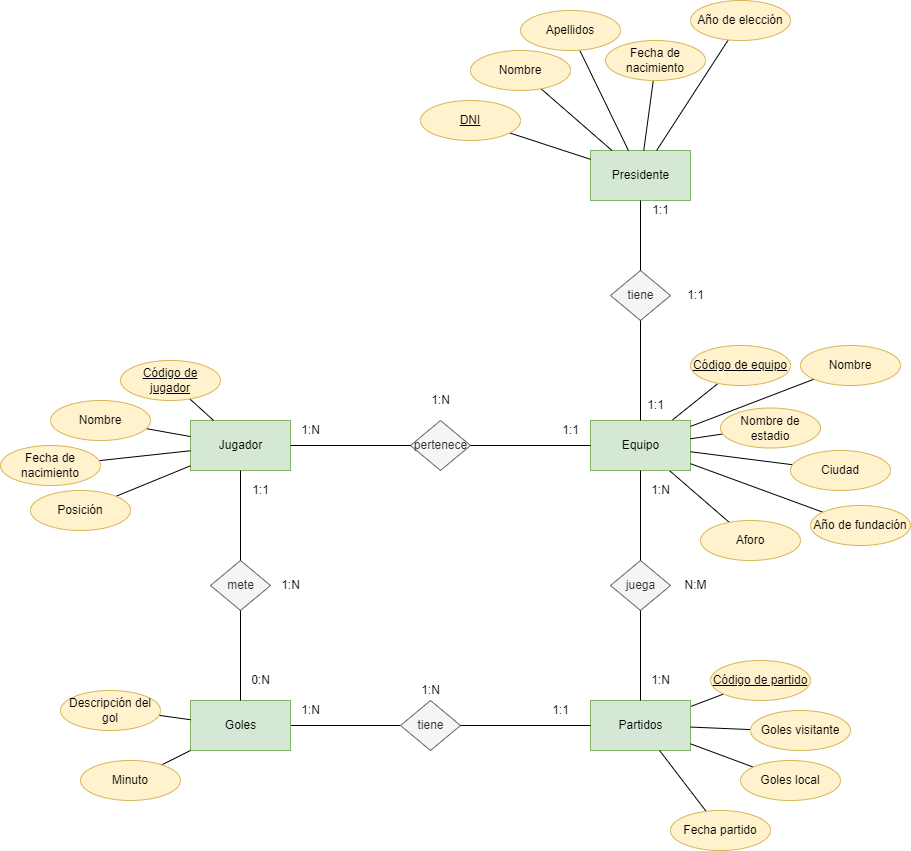

The diagram above was exported from draw.io. Its source (the exported page's mxGraphModel, read from the mxfile embedded in the PNG):
<mxGraphModel dx="3164" dy="1574" grid="1" gridSize="10" guides="1" tooltips="1" connect="1" arrows="1" fold="1" page="1" pageScale="1" pageWidth="827" pageHeight="1169" math="0" shadow="0">
  <root>
    <mxCell id="0" />
    <mxCell id="1" parent="0" />
    <mxCell id="2" style="edgeStyle=none;html=1;endArrow=none;endFill=0;" parent="1" source="4" target="22" edge="1">
      <mxGeometry relative="1" as="geometry" />
    </mxCell>
    <mxCell id="3" style="edgeStyle=none;html=1;endArrow=none;endFill=0;" parent="1" source="4" target="23" edge="1">
      <mxGeometry relative="1" as="geometry" />
    </mxCell>
    <mxCell id="4" value="Equipo" style="html=1;dashed=0;whitespace=wrap;fillColor=#d5e8d4;strokeColor=#82b366;" parent="1" vertex="1">
      <mxGeometry x="590" y="600" width="100" height="50" as="geometry" />
    </mxCell>
    <mxCell id="5" value="Jugador" style="html=1;dashed=0;whitespace=wrap;fillColor=#d5e8d4;strokeColor=#82b366;" parent="1" vertex="1">
      <mxGeometry x="190" y="600" width="100" height="50" as="geometry" />
    </mxCell>
    <mxCell id="6" style="edgeStyle=none;html=1;endArrow=none;endFill=0;" parent="1" source="7" target="5" edge="1">
      <mxGeometry relative="1" as="geometry" />
    </mxCell>
    <mxCell id="7" value="Código de jugador" style="ellipse;whiteSpace=wrap;html=1;align=center;fontStyle=4;fillColor=#fff2cc;strokeColor=#d6b656;" parent="1" vertex="1">
      <mxGeometry x="120" y="540" width="100" height="40" as="geometry" />
    </mxCell>
    <mxCell id="8" style="edgeStyle=none;html=1;endArrow=none;endFill=0;" parent="1" source="9" target="5" edge="1">
      <mxGeometry relative="1" as="geometry" />
    </mxCell>
    <mxCell id="9" value="Nombre" style="ellipse;whiteSpace=wrap;html=1;align=center;fillColor=#fff2cc;strokeColor=#d6b656;" parent="1" vertex="1">
      <mxGeometry x="50" y="580" width="100" height="40" as="geometry" />
    </mxCell>
    <mxCell id="10" style="edgeStyle=none;html=1;endArrow=none;endFill=0;" parent="1" source="11" target="5" edge="1">
      <mxGeometry relative="1" as="geometry" />
    </mxCell>
    <mxCell id="11" value="Fecha de nacimiento" style="ellipse;whiteSpace=wrap;html=1;align=center;fillColor=#fff2cc;strokeColor=#d6b656;" parent="1" vertex="1">
      <mxGeometry y="625" width="100" height="40" as="geometry" />
    </mxCell>
    <mxCell id="12" style="edgeStyle=none;html=1;endArrow=none;endFill=0;" parent="1" source="13" target="5" edge="1">
      <mxGeometry relative="1" as="geometry" />
    </mxCell>
    <mxCell id="13" value="Posición" style="ellipse;whiteSpace=wrap;html=1;align=center;fillColor=#fff2cc;strokeColor=#d6b656;" parent="1" vertex="1">
      <mxGeometry x="30" y="670" width="100" height="40" as="geometry" />
    </mxCell>
    <mxCell id="14" style="edgeStyle=none;html=1;endArrow=none;endFill=0;" parent="1" source="15" target="4" edge="1">
      <mxGeometry relative="1" as="geometry" />
    </mxCell>
    <mxCell id="15" value="Nombre" style="ellipse;whiteSpace=wrap;html=1;align=center;fillColor=#fff2cc;strokeColor=#d6b656;" parent="1" vertex="1">
      <mxGeometry x="800" y="525" width="100" height="40" as="geometry" />
    </mxCell>
    <mxCell id="16" style="edgeStyle=none;html=1;endArrow=none;endFill=0;" parent="1" source="17" target="4" edge="1">
      <mxGeometry relative="1" as="geometry" />
    </mxCell>
    <mxCell id="17" value="Nombre de estadio" style="ellipse;whiteSpace=wrap;html=1;align=center;fillColor=#fff2cc;strokeColor=#d6b656;" parent="1" vertex="1">
      <mxGeometry x="720" y="587.5" width="100" height="40" as="geometry" />
    </mxCell>
    <mxCell id="18" style="edgeStyle=none;html=1;endArrow=none;endFill=0;" parent="1" source="19" target="4" edge="1">
      <mxGeometry relative="1" as="geometry" />
    </mxCell>
    <mxCell id="19" value="Ciudad" style="ellipse;whiteSpace=wrap;html=1;align=center;fillColor=#fff2cc;strokeColor=#d6b656;" parent="1" vertex="1">
      <mxGeometry x="790" y="630" width="100" height="40" as="geometry" />
    </mxCell>
    <mxCell id="20" style="edgeStyle=none;html=1;endArrow=none;endFill=0;" parent="1" source="21" target="4" edge="1">
      <mxGeometry relative="1" as="geometry" />
    </mxCell>
    <mxCell id="21" value="Año de fundación" style="ellipse;whiteSpace=wrap;html=1;align=center;fillColor=#fff2cc;strokeColor=#d6b656;" parent="1" vertex="1">
      <mxGeometry x="810" y="685" width="100" height="40" as="geometry" />
    </mxCell>
    <mxCell id="22" value="Código de equipo" style="ellipse;whiteSpace=wrap;html=1;align=center;fontStyle=4;fillColor=#fff2cc;strokeColor=#d6b656;" parent="1" vertex="1">
      <mxGeometry x="690" y="525" width="100" height="40" as="geometry" />
    </mxCell>
    <mxCell id="23" value="Aforo" style="ellipse;whiteSpace=wrap;html=1;align=center;fillColor=#fff2cc;strokeColor=#d6b656;" parent="1" vertex="1">
      <mxGeometry x="700" y="700" width="100" height="40" as="geometry" />
    </mxCell>
    <mxCell id="24" value="" style="group" parent="1" vertex="1" connectable="0">
      <mxGeometry x="550" y="595" width="40" height="30" as="geometry" />
    </mxCell>
    <mxCell id="25" value="1:1" style="text;html=1;align=center;verticalAlign=middle;resizable=0;points=[];autosize=1;strokeColor=none;fillColor=none;" parent="24" vertex="1">
      <mxGeometry width="40" height="30" as="geometry" />
    </mxCell>
    <mxCell id="26" value="" style="group" parent="1" vertex="1" connectable="0">
      <mxGeometry x="290" y="595" width="40" height="30" as="geometry" />
    </mxCell>
    <mxCell id="27" value="1:N" style="text;html=1;align=center;verticalAlign=middle;resizable=0;points=[];autosize=1;strokeColor=none;fillColor=none;" parent="26" vertex="1">
      <mxGeometry width="40" height="30" as="geometry" />
    </mxCell>
    <mxCell id="28" value="" style="group" parent="1" vertex="1" connectable="0">
      <mxGeometry x="410" y="565" width="60" height="85" as="geometry" />
    </mxCell>
    <mxCell id="29" value="pertenece" style="shape=rhombus;html=1;dashed=0;whitespace=wrap;perimeter=rhombusPerimeter;fillColor=#f5f5f5;fontColor=#333333;strokeColor=#666666;" parent="28" vertex="1">
      <mxGeometry y="35" width="60" height="50" as="geometry" />
    </mxCell>
    <mxCell id="30" value="1:N" style="text;html=1;align=center;verticalAlign=middle;resizable=0;points=[];autosize=1;strokeColor=none;fillColor=none;" parent="28" vertex="1">
      <mxGeometry x="10" width="40" height="30" as="geometry" />
    </mxCell>
    <mxCell id="31" style="edgeStyle=none;html=1;exitX=1;exitY=0.5;exitDx=0;exitDy=0;entryX=0;entryY=0.5;entryDx=0;entryDy=0;endArrow=none;endFill=0;" parent="1" source="29" target="4" edge="1">
      <mxGeometry relative="1" as="geometry" />
    </mxCell>
    <mxCell id="32" style="edgeStyle=none;html=1;exitX=1;exitY=0.5;exitDx=0;exitDy=0;entryX=0;entryY=0.5;entryDx=0;entryDy=0;endArrow=none;endFill=0;" parent="1" source="5" target="29" edge="1">
      <mxGeometry relative="1" as="geometry" />
    </mxCell>
    <mxCell id="33" style="edgeStyle=none;html=1;endArrow=none;endFill=0;" parent="1" source="34" target="35" edge="1">
      <mxGeometry relative="1" as="geometry" />
    </mxCell>
    <mxCell id="34" value="Partidos" style="html=1;dashed=0;whitespace=wrap;fillColor=#d5e8d4;strokeColor=#82b366;" parent="1" vertex="1">
      <mxGeometry x="590" y="880" width="100" height="50" as="geometry" />
    </mxCell>
    <mxCell id="35" value="Código de partido" style="ellipse;whiteSpace=wrap;html=1;align=center;fontStyle=4;fillColor=#fff2cc;strokeColor=#d6b656;" parent="1" vertex="1">
      <mxGeometry x="710" y="840" width="100" height="40" as="geometry" />
    </mxCell>
    <mxCell id="36" style="edgeStyle=none;html=1;endArrow=none;endFill=0;" parent="1" source="37" target="34" edge="1">
      <mxGeometry relative="1" as="geometry" />
    </mxCell>
    <mxCell id="37" value="Goles local" style="ellipse;whiteSpace=wrap;html=1;align=center;fillColor=#fff2cc;strokeColor=#d6b656;" parent="1" vertex="1">
      <mxGeometry x="740" y="940" width="100" height="40" as="geometry" />
    </mxCell>
    <mxCell id="38" style="edgeStyle=none;html=1;endArrow=none;endFill=0;" parent="1" source="39" target="34" edge="1">
      <mxGeometry relative="1" as="geometry" />
    </mxCell>
    <mxCell id="39" value="Goles visitante" style="ellipse;whiteSpace=wrap;html=1;align=center;fillColor=#fff2cc;strokeColor=#d6b656;" parent="1" vertex="1">
      <mxGeometry x="750" y="890" width="100" height="40" as="geometry" />
    </mxCell>
    <mxCell id="40" style="edgeStyle=none;html=1;endArrow=none;endFill=0;" parent="1" source="41" target="34" edge="1">
      <mxGeometry relative="1" as="geometry" />
    </mxCell>
    <mxCell id="41" value="Fecha partido" style="ellipse;whiteSpace=wrap;html=1;align=center;fillColor=#fff2cc;strokeColor=#d6b656;" parent="1" vertex="1">
      <mxGeometry x="670" y="990" width="100" height="40" as="geometry" />
    </mxCell>
    <mxCell id="42" style="edgeStyle=none;html=1;endArrow=none;endFill=0;" parent="1" source="43" target="61" edge="1">
      <mxGeometry relative="1" as="geometry" />
    </mxCell>
    <mxCell id="43" value="Goles" style="html=1;dashed=0;whitespace=wrap;fillColor=#d5e8d4;strokeColor=#82b366;" parent="1" vertex="1">
      <mxGeometry x="190" y="880" width="100" height="50" as="geometry" />
    </mxCell>
    <mxCell id="44" style="edgeStyle=none;html=1;endArrow=none;endFill=0;" parent="1" source="45" target="43" edge="1">
      <mxGeometry relative="1" as="geometry" />
    </mxCell>
    <mxCell id="45" value="Minuto" style="ellipse;whiteSpace=wrap;html=1;align=center;fillColor=#fff2cc;strokeColor=#d6b656;" parent="1" vertex="1">
      <mxGeometry x="80" y="940" width="100" height="40" as="geometry" />
    </mxCell>
    <mxCell id="46" style="edgeStyle=none;html=1;endArrow=none;endFill=0;" parent="1" source="47" target="43" edge="1">
      <mxGeometry relative="1" as="geometry" />
    </mxCell>
    <mxCell id="47" value="Descripción del gol" style="ellipse;whiteSpace=wrap;html=1;align=center;fillColor=#fff2cc;strokeColor=#d6b656;" parent="1" vertex="1">
      <mxGeometry x="60" y="870" width="100" height="40" as="geometry" />
    </mxCell>
    <mxCell id="48" value="" style="group" parent="1" vertex="1" connectable="0">
      <mxGeometry x="540" y="875" width="40" height="30" as="geometry" />
    </mxCell>
    <mxCell id="49" value="1:1" style="text;html=1;align=center;verticalAlign=middle;resizable=0;points=[];autosize=1;strokeColor=none;fillColor=none;" parent="48" vertex="1">
      <mxGeometry width="40" height="30" as="geometry" />
    </mxCell>
    <mxCell id="50" value="1:N" style="text;html=1;align=center;verticalAlign=middle;resizable=0;points=[];autosize=1;strokeColor=none;fillColor=none;" parent="1" vertex="1">
      <mxGeometry x="290" y="875" width="40" height="30" as="geometry" />
    </mxCell>
    <mxCell id="51" value="" style="group" parent="1" vertex="1" connectable="0">
      <mxGeometry x="610" y="740" width="110" height="50" as="geometry" />
    </mxCell>
    <mxCell id="52" value="juega" style="shape=rhombus;html=1;dashed=0;whitespace=wrap;perimeter=rhombusPerimeter;fillColor=#f5f5f5;fontColor=#333333;strokeColor=#666666;" parent="51" vertex="1">
      <mxGeometry width="60" height="50" as="geometry" />
    </mxCell>
    <mxCell id="53" value="N:M" style="text;html=1;align=center;verticalAlign=middle;resizable=0;points=[];autosize=1;strokeColor=none;fillColor=none;" parent="51" vertex="1">
      <mxGeometry x="60" y="10" width="50" height="30" as="geometry" />
    </mxCell>
    <mxCell id="54" value="" style="group" parent="1" vertex="1" connectable="0">
      <mxGeometry x="640" y="655" width="40" height="30" as="geometry" />
    </mxCell>
    <mxCell id="55" style="edgeStyle=none;html=1;endArrow=none;endFill=0;" parent="54" source="4" target="52" edge="1">
      <mxGeometry relative="1" as="geometry" />
    </mxCell>
    <mxCell id="56" value="1:N" style="text;html=1;align=center;verticalAlign=middle;resizable=0;points=[];autosize=1;strokeColor=none;fillColor=none;" parent="54" vertex="1">
      <mxGeometry width="40" height="30" as="geometry" />
    </mxCell>
    <mxCell id="57" value="" style="group" parent="1" vertex="1" connectable="0">
      <mxGeometry x="640" y="845" width="40" height="30" as="geometry" />
    </mxCell>
    <mxCell id="58" style="edgeStyle=none;html=1;endArrow=none;endFill=0;" parent="57" source="52" target="34" edge="1">
      <mxGeometry relative="1" as="geometry" />
    </mxCell>
    <mxCell id="59" value="1:N" style="text;html=1;align=center;verticalAlign=middle;resizable=0;points=[];autosize=1;strokeColor=none;fillColor=none;" parent="57" vertex="1">
      <mxGeometry width="40" height="30" as="geometry" />
    </mxCell>
    <mxCell id="60" value="" style="group" parent="1" vertex="1" connectable="0">
      <mxGeometry x="400" y="855" width="60" height="75" as="geometry" />
    </mxCell>
    <mxCell id="61" value="tiene" style="shape=rhombus;html=1;dashed=0;whitespace=wrap;perimeter=rhombusPerimeter;fillColor=#f5f5f5;fontColor=#333333;strokeColor=#666666;" parent="60" vertex="1">
      <mxGeometry y="25" width="60" height="50" as="geometry" />
    </mxCell>
    <mxCell id="62" value="1:N" style="text;html=1;align=center;verticalAlign=middle;resizable=0;points=[];autosize=1;strokeColor=none;fillColor=none;" parent="60" vertex="1">
      <mxGeometry x="10" width="40" height="30" as="geometry" />
    </mxCell>
    <mxCell id="63" style="edgeStyle=none;html=1;endArrow=none;endFill=0;" parent="1" source="61" target="34" edge="1">
      <mxGeometry relative="1" as="geometry" />
    </mxCell>
    <mxCell id="64" value="" style="group" parent="1" vertex="1" connectable="0">
      <mxGeometry x="210" y="740" width="100" height="50" as="geometry" />
    </mxCell>
    <mxCell id="65" value="mete" style="shape=rhombus;html=1;dashed=0;whitespace=wrap;perimeter=rhombusPerimeter;fillColor=#f5f5f5;fontColor=#333333;strokeColor=#666666;" parent="64" vertex="1">
      <mxGeometry width="60" height="50" as="geometry" />
    </mxCell>
    <mxCell id="66" value="1:N" style="text;html=1;align=center;verticalAlign=middle;resizable=0;points=[];autosize=1;strokeColor=none;fillColor=none;" parent="64" vertex="1">
      <mxGeometry x="60" y="10" width="40" height="30" as="geometry" />
    </mxCell>
    <mxCell id="67" value="" style="group" parent="1" vertex="1" connectable="0">
      <mxGeometry x="240" y="845" width="40" height="30" as="geometry" />
    </mxCell>
    <mxCell id="68" value="" style="group" parent="67" vertex="1" connectable="0">
      <mxGeometry width="40" height="30" as="geometry" />
    </mxCell>
    <mxCell id="69" value="0:N" style="text;html=1;align=center;verticalAlign=middle;resizable=0;points=[];autosize=1;strokeColor=none;fillColor=none;" parent="68" vertex="1">
      <mxGeometry width="40" height="30" as="geometry" />
    </mxCell>
    <mxCell id="70" style="edgeStyle=none;html=1;endArrow=none;endFill=0;" parent="67" source="43" target="65" edge="1">
      <mxGeometry relative="1" as="geometry">
        <mxPoint x="-60" y="-95" as="targetPoint" />
      </mxGeometry>
    </mxCell>
    <mxCell id="71" value="" style="group" parent="1" vertex="1" connectable="0">
      <mxGeometry x="240" y="655" width="40" height="30" as="geometry" />
    </mxCell>
    <mxCell id="72" value="" style="group" parent="71" vertex="1" connectable="0">
      <mxGeometry width="40" height="30" as="geometry" />
    </mxCell>
    <mxCell id="73" value="1:1" style="text;html=1;align=center;verticalAlign=middle;resizable=0;points=[];autosize=1;strokeColor=none;fillColor=none;" parent="72" vertex="1">
      <mxGeometry width="40" height="30" as="geometry" />
    </mxCell>
    <mxCell id="74" style="edgeStyle=none;html=1;endArrow=none;endFill=0;" parent="71" source="65" target="5" edge="1">
      <mxGeometry relative="1" as="geometry" />
    </mxCell>
    <mxCell id="75" value="Presidente" style="html=1;dashed=0;whitespace=wrap;fillColor=#d5e8d4;strokeColor=#82b366;" parent="1" vertex="1">
      <mxGeometry x="590" y="330" width="100" height="50" as="geometry" />
    </mxCell>
    <mxCell id="76" value="" style="group" parent="1" vertex="1" connectable="0">
      <mxGeometry x="610" y="450" width="105" height="50" as="geometry" />
    </mxCell>
    <mxCell id="77" value="tiene" style="shape=rhombus;html=1;dashed=0;whitespace=wrap;perimeter=rhombusPerimeter;fillColor=#f5f5f5;fontColor=#333333;strokeColor=#666666;" parent="76" vertex="1">
      <mxGeometry width="60" height="50" as="geometry" />
    </mxCell>
    <mxCell id="78" value="1:1" style="text;html=1;align=center;verticalAlign=middle;resizable=0;points=[];autosize=1;strokeColor=none;fillColor=none;" parent="76" vertex="1">
      <mxGeometry x="65" y="10" width="40" height="30" as="geometry" />
    </mxCell>
    <mxCell id="79" value="" style="group" parent="1" vertex="1" connectable="0">
      <mxGeometry x="635" y="570" width="40" height="30" as="geometry" />
    </mxCell>
    <mxCell id="80" style="edgeStyle=none;html=1;exitX=0.5;exitY=0;exitDx=0;exitDy=0;endArrow=none;endFill=0;" parent="79" source="4" target="77" edge="1">
      <mxGeometry relative="1" as="geometry" />
    </mxCell>
    <mxCell id="81" value="1:1" style="text;html=1;align=center;verticalAlign=middle;resizable=0;points=[];autosize=1;strokeColor=none;fillColor=none;" parent="79" vertex="1">
      <mxGeometry width="40" height="30" as="geometry" />
    </mxCell>
    <mxCell id="82" value="" style="group" parent="1" vertex="1" connectable="0">
      <mxGeometry x="640" y="375" width="40" height="30" as="geometry" />
    </mxCell>
    <mxCell id="83" style="edgeStyle=none;html=1;exitX=0.5;exitY=1;exitDx=0;exitDy=0;endArrow=none;endFill=0;" parent="82" source="75" target="77" edge="1">
      <mxGeometry relative="1" as="geometry" />
    </mxCell>
    <mxCell id="84" value="1:1" style="text;html=1;align=center;verticalAlign=middle;resizable=0;points=[];autosize=1;strokeColor=none;fillColor=none;" parent="82" vertex="1">
      <mxGeometry width="40" height="30" as="geometry" />
    </mxCell>
    <mxCell id="85" style="edgeStyle=none;html=1;endArrow=none;endFill=0;" parent="1" source="86" target="75" edge="1">
      <mxGeometry relative="1" as="geometry" />
    </mxCell>
    <mxCell id="86" value="DNI" style="ellipse;whiteSpace=wrap;html=1;align=center;fontStyle=4;fillColor=#fff2cc;strokeColor=#d6b656;" parent="1" vertex="1">
      <mxGeometry x="420" y="280" width="100" height="40" as="geometry" />
    </mxCell>
    <mxCell id="87" style="edgeStyle=none;html=1;endArrow=none;endFill=0;" parent="1" source="88" target="75" edge="1">
      <mxGeometry relative="1" as="geometry" />
    </mxCell>
    <mxCell id="88" value="Nombre" style="ellipse;whiteSpace=wrap;html=1;align=center;fillColor=#fff2cc;strokeColor=#d6b656;" parent="1" vertex="1">
      <mxGeometry x="470" y="230" width="100" height="40" as="geometry" />
    </mxCell>
    <mxCell id="89" style="edgeStyle=none;html=1;endArrow=none;endFill=0;" parent="1" source="90" target="75" edge="1">
      <mxGeometry relative="1" as="geometry" />
    </mxCell>
    <mxCell id="90" value="Apellidos" style="ellipse;whiteSpace=wrap;html=1;align=center;fillColor=#fff2cc;strokeColor=#d6b656;" parent="1" vertex="1">
      <mxGeometry x="520" y="190" width="100" height="40" as="geometry" />
    </mxCell>
    <mxCell id="91" style="edgeStyle=none;html=1;endArrow=none;endFill=0;" parent="1" source="92" target="75" edge="1">
      <mxGeometry relative="1" as="geometry" />
    </mxCell>
    <mxCell id="92" value="Fecha de nacimiento" style="ellipse;whiteSpace=wrap;html=1;align=center;fillColor=#fff2cc;strokeColor=#d6b656;" parent="1" vertex="1">
      <mxGeometry x="605" y="220" width="100" height="40" as="geometry" />
    </mxCell>
    <mxCell id="93" style="edgeStyle=none;html=1;endArrow=none;endFill=0;" parent="1" source="94" target="75" edge="1">
      <mxGeometry relative="1" as="geometry" />
    </mxCell>
    <mxCell id="94" value="Año de elección" style="ellipse;whiteSpace=wrap;html=1;align=center;fillColor=#fff2cc;strokeColor=#d6b656;" parent="1" vertex="1">
      <mxGeometry x="690" y="180" width="100" height="40" as="geometry" />
    </mxCell>
  </root>
</mxGraphModel>